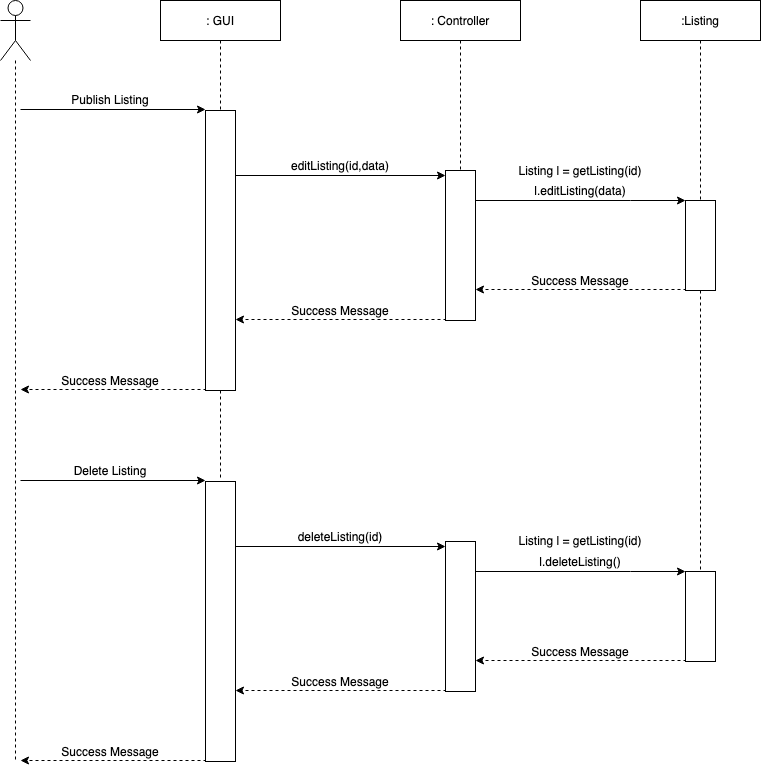

The diagram above was exported from draw.io. Its source (the exported page's mxGraphModel, read from the mxfile embedded in the PNG):
<mxGraphModel dx="1297" dy="719" grid="1" gridSize="10" guides="1" tooltips="1" connect="1" arrows="1" fold="1" page="1" pageScale="1" pageWidth="850" pageHeight="1100" math="0" shadow="0">
  <root>
    <mxCell id="0" />
    <mxCell id="1" parent="0" />
    <mxCell id="-ymly_IWpn6K3XT0eIZH-1" style="edgeStyle=orthogonalEdgeStyle;rounded=0;orthogonalLoop=1;jettySize=auto;html=1;dashed=1;endArrow=none;endFill=0;" parent="1" source="-ymly_IWpn6K3XT0eIZH-2" edge="1">
      <mxGeometry relative="1" as="geometry">
        <mxPoint x="95" y="840" as="targetPoint" />
      </mxGeometry>
    </mxCell>
    <mxCell id="-ymly_IWpn6K3XT0eIZH-2" value="" style="shape=umlActor;verticalLabelPosition=bottom;verticalAlign=top;html=1;outlineConnect=0;" parent="1" vertex="1">
      <mxGeometry x="80" y="80" width="30" height="60" as="geometry" />
    </mxCell>
    <mxCell id="-ymly_IWpn6K3XT0eIZH-3" style="edgeStyle=orthogonalEdgeStyle;rounded=0;orthogonalLoop=1;jettySize=auto;html=1;exitX=0.5;exitY=1;exitDx=0;exitDy=0;dashed=1;endArrow=none;endFill=0;" parent="1" source="-ymly_IWpn6K3XT0eIZH-16" edge="1">
      <mxGeometry relative="1" as="geometry">
        <mxPoint x="300" y="559.9999999999998" as="targetPoint" />
      </mxGeometry>
    </mxCell>
    <mxCell id="-ymly_IWpn6K3XT0eIZH-4" value=": GUI" style="rounded=0;whiteSpace=wrap;html=1;" parent="1" vertex="1">
      <mxGeometry x="240" y="80" width="120" height="40" as="geometry" />
    </mxCell>
    <mxCell id="-ymly_IWpn6K3XT0eIZH-5" value="&lt;div&gt;: Controller&lt;/div&gt;" style="rounded=0;whiteSpace=wrap;html=1;" parent="1" vertex="1">
      <mxGeometry x="480" y="80" width="120" height="40" as="geometry" />
    </mxCell>
    <mxCell id="-ymly_IWpn6K3XT0eIZH-6" value=":Listing" style="rounded=0;whiteSpace=wrap;html=1;" parent="1" vertex="1">
      <mxGeometry x="720" y="80" width="120" height="40" as="geometry" />
    </mxCell>
    <mxCell id="-ymly_IWpn6K3XT0eIZH-7" style="edgeStyle=orthogonalEdgeStyle;rounded=0;orthogonalLoop=1;jettySize=auto;html=1;entryX=0;entryY=0;entryDx=0;entryDy=0;endArrow=classic;endFill=1;exitX=1;exitY=0.25;exitDx=0;exitDy=0;" parent="1" edge="1">
      <mxGeometry relative="1" as="geometry">
        <mxPoint x="315" y="280" as="sourcePoint" />
        <Array as="points">
          <mxPoint x="310" y="255" />
        </Array>
        <mxPoint x="525" y="255" as="targetPoint" />
      </mxGeometry>
    </mxCell>
    <mxCell id="-ymly_IWpn6K3XT0eIZH-8" value="" style="endArrow=classic;html=1;entryX=0;entryY=0;entryDx=0;entryDy=0;" parent="1" edge="1">
      <mxGeometry width="50" height="50" relative="1" as="geometry">
        <mxPoint x="100" y="189" as="sourcePoint" />
        <mxPoint x="285" y="189.0000000000001" as="targetPoint" />
      </mxGeometry>
    </mxCell>
    <mxCell id="-ymly_IWpn6K3XT0eIZH-9" value="Publish Listing" style="text;html=1;strokeColor=none;fillColor=none;align=center;verticalAlign=middle;whiteSpace=wrap;rounded=0;" parent="1" vertex="1">
      <mxGeometry x="110" y="169" width="160" height="20" as="geometry" />
    </mxCell>
    <mxCell id="-ymly_IWpn6K3XT0eIZH-10" style="edgeStyle=orthogonalEdgeStyle;rounded=0;orthogonalLoop=1;jettySize=auto;html=1;exitX=1;exitY=0.25;exitDx=0;exitDy=0;entryX=0;entryY=0;entryDx=0;entryDy=0;endArrow=classic;endFill=1;" parent="1" source="-ymly_IWpn6K3XT0eIZH-11" target="-ymly_IWpn6K3XT0eIZH-14" edge="1">
      <mxGeometry relative="1" as="geometry">
        <Array as="points">
          <mxPoint x="710" y="280" />
          <mxPoint x="710" y="280" />
        </Array>
      </mxGeometry>
    </mxCell>
    <mxCell id="-ymly_IWpn6K3XT0eIZH-11" value="" style="rounded=0;whiteSpace=wrap;html=1;" parent="1" vertex="1">
      <mxGeometry x="525" y="250" width="30" height="150" as="geometry" />
    </mxCell>
    <mxCell id="-ymly_IWpn6K3XT0eIZH-12" style="edgeStyle=orthogonalEdgeStyle;rounded=0;orthogonalLoop=1;jettySize=auto;html=1;exitX=0.5;exitY=1;exitDx=0;exitDy=0;dashed=1;endArrow=none;endFill=0;" parent="1" source="-ymly_IWpn6K3XT0eIZH-5" target="-ymly_IWpn6K3XT0eIZH-11" edge="1">
      <mxGeometry relative="1" as="geometry">
        <mxPoint x="540" y="560" as="targetPoint" />
        <mxPoint x="540" y="120" as="sourcePoint" />
      </mxGeometry>
    </mxCell>
    <mxCell id="-ymly_IWpn6K3XT0eIZH-13" value="editListing(id,data)" style="text;html=1;strokeColor=none;fillColor=none;align=center;verticalAlign=middle;whiteSpace=wrap;rounded=0;" parent="1" vertex="1">
      <mxGeometry x="340" y="235" width="160" height="20" as="geometry" />
    </mxCell>
    <mxCell id="-ymly_IWpn6K3XT0eIZH-14" value="" style="rounded=0;whiteSpace=wrap;html=1;" parent="1" vertex="1">
      <mxGeometry x="765" y="280" width="30" height="90" as="geometry" />
    </mxCell>
    <mxCell id="-ymly_IWpn6K3XT0eIZH-15" style="edgeStyle=orthogonalEdgeStyle;rounded=0;orthogonalLoop=1;jettySize=auto;html=1;exitX=0.5;exitY=1;exitDx=0;exitDy=0;dashed=1;endArrow=none;endFill=0;" parent="1" source="-ymly_IWpn6K3XT0eIZH-6" target="-ymly_IWpn6K3XT0eIZH-14" edge="1">
      <mxGeometry relative="1" as="geometry">
        <mxPoint x="780" y="560" as="targetPoint" />
        <mxPoint x="780" y="120" as="sourcePoint" />
      </mxGeometry>
    </mxCell>
    <mxCell id="-ymly_IWpn6K3XT0eIZH-16" value="" style="rounded=0;whiteSpace=wrap;html=1;" parent="1" vertex="1">
      <mxGeometry x="285" y="190" width="30" height="280" as="geometry" />
    </mxCell>
    <mxCell id="-ymly_IWpn6K3XT0eIZH-17" style="edgeStyle=orthogonalEdgeStyle;rounded=0;orthogonalLoop=1;jettySize=auto;html=1;exitX=0.5;exitY=1;exitDx=0;exitDy=0;dashed=1;endArrow=none;endFill=0;" parent="1" source="-ymly_IWpn6K3XT0eIZH-4" target="-ymly_IWpn6K3XT0eIZH-16" edge="1">
      <mxGeometry relative="1" as="geometry">
        <mxPoint x="300" y="560" as="targetPoint" />
        <mxPoint x="300" y="120" as="sourcePoint" />
      </mxGeometry>
    </mxCell>
    <mxCell id="-ymly_IWpn6K3XT0eIZH-19" style="edgeStyle=orthogonalEdgeStyle;rounded=0;orthogonalLoop=1;jettySize=auto;html=1;exitX=0.5;exitY=1;exitDx=0;exitDy=0;dashed=1;endArrow=none;endFill=0;entryX=0.5;entryY=0;entryDx=0;entryDy=0;" parent="1" source="-ymly_IWpn6K3XT0eIZH-14" target="-ymly_IWpn6K3XT0eIZH-32" edge="1">
      <mxGeometry relative="1" as="geometry">
        <mxPoint x="780" y="570" as="targetPoint" />
        <mxPoint x="780" y="370" as="sourcePoint" />
      </mxGeometry>
    </mxCell>
    <mxCell id="-ymly_IWpn6K3XT0eIZH-20" value="Success Message" style="text;html=1;strokeColor=none;fillColor=none;align=center;verticalAlign=middle;whiteSpace=wrap;rounded=0;" parent="1" vertex="1">
      <mxGeometry x="580" y="350" width="160" height="20" as="geometry" />
    </mxCell>
    <mxCell id="-ymly_IWpn6K3XT0eIZH-21" style="edgeStyle=orthogonalEdgeStyle;rounded=0;orthogonalLoop=1;jettySize=auto;html=1;exitX=0;exitY=1;exitDx=0;exitDy=0;dashed=1;endArrow=classic;endFill=1;" parent="1" source="-ymly_IWpn6K3XT0eIZH-14" edge="1">
      <mxGeometry relative="1" as="geometry">
        <mxPoint x="555" y="368.9999999999998" as="targetPoint" />
        <Array as="points">
          <mxPoint x="765" y="369" />
        </Array>
        <mxPoint x="740" y="368.9999999999998" as="sourcePoint" />
      </mxGeometry>
    </mxCell>
    <mxCell id="-ymly_IWpn6K3XT0eIZH-22" value="Success Message" style="text;html=1;strokeColor=none;fillColor=none;align=center;verticalAlign=middle;whiteSpace=wrap;rounded=0;" parent="1" vertex="1">
      <mxGeometry x="340" y="380" width="160" height="20" as="geometry" />
    </mxCell>
    <mxCell id="-ymly_IWpn6K3XT0eIZH-23" style="edgeStyle=orthogonalEdgeStyle;rounded=0;orthogonalLoop=1;jettySize=auto;html=1;exitX=0;exitY=1;exitDx=0;exitDy=0;dashed=1;endArrow=classic;endFill=1;" parent="1" edge="1">
      <mxGeometry relative="1" as="geometry">
        <mxPoint x="315" y="398.9999999999998" as="targetPoint" />
        <Array as="points">
          <mxPoint x="525" y="399" />
        </Array>
        <mxPoint x="525" y="400" as="sourcePoint" />
      </mxGeometry>
    </mxCell>
    <mxCell id="-ymly_IWpn6K3XT0eIZH-24" style="edgeStyle=orthogonalEdgeStyle;rounded=0;orthogonalLoop=1;jettySize=auto;html=1;exitX=0;exitY=1;exitDx=0;exitDy=0;dashed=1;endArrow=classic;endFill=1;" parent="1" edge="1">
      <mxGeometry relative="1" as="geometry">
        <mxPoint x="100" y="469" as="targetPoint" />
        <Array as="points">
          <mxPoint x="285" y="469" />
        </Array>
        <mxPoint x="285" y="470" as="sourcePoint" />
      </mxGeometry>
    </mxCell>
    <mxCell id="-ymly_IWpn6K3XT0eIZH-26" style="edgeStyle=orthogonalEdgeStyle;rounded=0;orthogonalLoop=1;jettySize=auto;html=1;entryX=0;entryY=0;entryDx=0;entryDy=0;endArrow=classic;endFill=1;exitX=1;exitY=0.25;exitDx=0;exitDy=0;" parent="1" edge="1">
      <mxGeometry relative="1" as="geometry">
        <mxPoint x="315" y="651" as="sourcePoint" />
        <Array as="points">
          <mxPoint x="310" y="626" />
        </Array>
        <mxPoint x="525" y="626" as="targetPoint" />
      </mxGeometry>
    </mxCell>
    <mxCell id="-ymly_IWpn6K3XT0eIZH-27" value="" style="endArrow=classic;html=1;entryX=0;entryY=0;entryDx=0;entryDy=0;" parent="1" edge="1">
      <mxGeometry width="50" height="50" relative="1" as="geometry">
        <mxPoint x="100" y="560" as="sourcePoint" />
        <mxPoint x="285" y="560" as="targetPoint" />
      </mxGeometry>
    </mxCell>
    <mxCell id="-ymly_IWpn6K3XT0eIZH-28" value="Delete Listing" style="text;html=1;strokeColor=none;fillColor=none;align=center;verticalAlign=middle;whiteSpace=wrap;rounded=0;" parent="1" vertex="1">
      <mxGeometry x="110" y="540" width="160" height="20" as="geometry" />
    </mxCell>
    <mxCell id="-ymly_IWpn6K3XT0eIZH-29" style="edgeStyle=orthogonalEdgeStyle;rounded=0;orthogonalLoop=1;jettySize=auto;html=1;exitX=1;exitY=0.25;exitDx=0;exitDy=0;entryX=0;entryY=0;entryDx=0;entryDy=0;endArrow=classic;endFill=1;" parent="1" source="-ymly_IWpn6K3XT0eIZH-30" target="-ymly_IWpn6K3XT0eIZH-32" edge="1">
      <mxGeometry relative="1" as="geometry">
        <Array as="points">
          <mxPoint x="710" y="651" />
          <mxPoint x="710" y="651" />
        </Array>
      </mxGeometry>
    </mxCell>
    <mxCell id="-ymly_IWpn6K3XT0eIZH-30" value="" style="rounded=0;whiteSpace=wrap;html=1;" parent="1" vertex="1">
      <mxGeometry x="525" y="621" width="30" height="150" as="geometry" />
    </mxCell>
    <mxCell id="-ymly_IWpn6K3XT0eIZH-31" value="deleteListing(id)" style="text;html=1;strokeColor=none;fillColor=none;align=center;verticalAlign=middle;whiteSpace=wrap;rounded=0;" parent="1" vertex="1">
      <mxGeometry x="340" y="606" width="160" height="20" as="geometry" />
    </mxCell>
    <mxCell id="-ymly_IWpn6K3XT0eIZH-32" value="" style="rounded=0;whiteSpace=wrap;html=1;" parent="1" vertex="1">
      <mxGeometry x="765" y="651" width="30" height="90" as="geometry" />
    </mxCell>
    <mxCell id="-ymly_IWpn6K3XT0eIZH-33" value="" style="rounded=0;whiteSpace=wrap;html=1;" parent="1" vertex="1">
      <mxGeometry x="285" y="561" width="30" height="280" as="geometry" />
    </mxCell>
    <mxCell id="-ymly_IWpn6K3XT0eIZH-34" value="Listing l = getListing(id)" style="text;html=1;strokeColor=none;fillColor=none;align=center;verticalAlign=middle;whiteSpace=wrap;rounded=0;" parent="1" vertex="1">
      <mxGeometry x="570" y="610" width="180" height="20" as="geometry" />
    </mxCell>
    <mxCell id="-ymly_IWpn6K3XT0eIZH-36" style="edgeStyle=orthogonalEdgeStyle;rounded=0;orthogonalLoop=1;jettySize=auto;html=1;exitX=0;exitY=1;exitDx=0;exitDy=0;dashed=1;endArrow=classic;endFill=1;" parent="1" source="-ymly_IWpn6K3XT0eIZH-32" edge="1">
      <mxGeometry relative="1" as="geometry">
        <mxPoint x="555" y="739.9999999999998" as="targetPoint" />
        <Array as="points">
          <mxPoint x="765" y="740" />
        </Array>
        <mxPoint x="740" y="739.9999999999998" as="sourcePoint" />
      </mxGeometry>
    </mxCell>
    <mxCell id="-ymly_IWpn6K3XT0eIZH-38" style="edgeStyle=orthogonalEdgeStyle;rounded=0;orthogonalLoop=1;jettySize=auto;html=1;exitX=0;exitY=1;exitDx=0;exitDy=0;dashed=1;endArrow=classic;endFill=1;" parent="1" edge="1">
      <mxGeometry relative="1" as="geometry">
        <mxPoint x="315" y="769.9999999999998" as="targetPoint" />
        <Array as="points">
          <mxPoint x="525" y="770" />
        </Array>
        <mxPoint x="525" y="771" as="sourcePoint" />
      </mxGeometry>
    </mxCell>
    <mxCell id="-ymly_IWpn6K3XT0eIZH-39" style="edgeStyle=orthogonalEdgeStyle;rounded=0;orthogonalLoop=1;jettySize=auto;html=1;exitX=0;exitY=1;exitDx=0;exitDy=0;dashed=1;endArrow=classic;endFill=1;" parent="1" edge="1">
      <mxGeometry relative="1" as="geometry">
        <mxPoint x="100" y="840" as="targetPoint" />
        <Array as="points">
          <mxPoint x="285" y="840" />
        </Array>
        <mxPoint x="285" y="841" as="sourcePoint" />
      </mxGeometry>
    </mxCell>
    <mxCell id="-ymly_IWpn6K3XT0eIZH-42" value="Listing l = getListing(id)" style="text;html=1;strokeColor=none;fillColor=none;align=center;verticalAlign=middle;whiteSpace=wrap;rounded=0;" parent="1" vertex="1">
      <mxGeometry x="570" y="240" width="180" height="20" as="geometry" />
    </mxCell>
    <mxCell id="-ymly_IWpn6K3XT0eIZH-43" value="l.editListing(data)" style="text;html=1;strokeColor=none;fillColor=none;align=center;verticalAlign=middle;whiteSpace=wrap;rounded=0;" parent="1" vertex="1">
      <mxGeometry x="570" y="260" width="180" height="20" as="geometry" />
    </mxCell>
    <mxCell id="-ymly_IWpn6K3XT0eIZH-44" value="Success Message" style="text;html=1;strokeColor=none;fillColor=none;align=center;verticalAlign=middle;whiteSpace=wrap;rounded=0;" parent="1" vertex="1">
      <mxGeometry x="110" y="450" width="160" height="20" as="geometry" />
    </mxCell>
    <mxCell id="-ymly_IWpn6K3XT0eIZH-45" value="l.deleteListing()" style="text;html=1;strokeColor=none;fillColor=none;align=center;verticalAlign=middle;whiteSpace=wrap;rounded=0;" parent="1" vertex="1">
      <mxGeometry x="570" y="631" width="180" height="20" as="geometry" />
    </mxCell>
    <mxCell id="-ymly_IWpn6K3XT0eIZH-46" value="Success Message" style="text;html=1;strokeColor=none;fillColor=none;align=center;verticalAlign=middle;whiteSpace=wrap;rounded=0;" parent="1" vertex="1">
      <mxGeometry x="580" y="721" width="160" height="20" as="geometry" />
    </mxCell>
    <mxCell id="-ymly_IWpn6K3XT0eIZH-47" value="Success Message" style="text;html=1;strokeColor=none;fillColor=none;align=center;verticalAlign=middle;whiteSpace=wrap;rounded=0;" parent="1" vertex="1">
      <mxGeometry x="340" y="751" width="160" height="20" as="geometry" />
    </mxCell>
    <mxCell id="-ymly_IWpn6K3XT0eIZH-49" value="Success Message" style="text;html=1;strokeColor=none;fillColor=none;align=center;verticalAlign=middle;whiteSpace=wrap;rounded=0;" parent="1" vertex="1">
      <mxGeometry x="110" y="821" width="160" height="20" as="geometry" />
    </mxCell>
  </root>
</mxGraphModel>